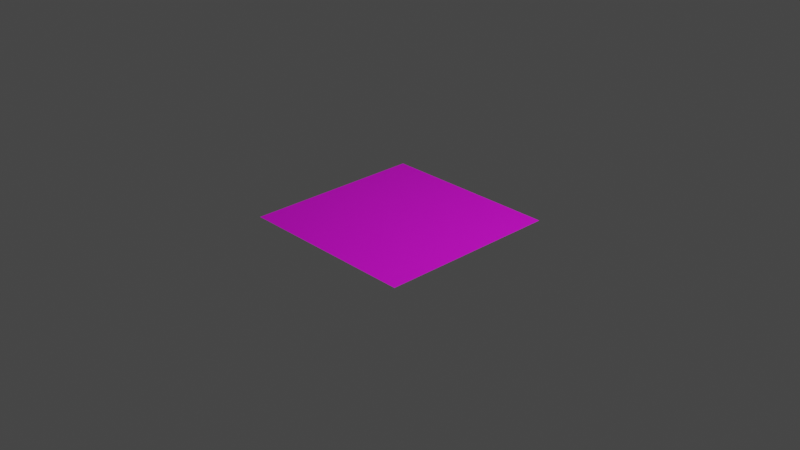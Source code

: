 # Source: tile.blend  (saved by Blender 3.1.7; exported with 4.5.12 LTS)
import bpy
from mathutils import Matrix  # noqa: F401  (used for matrix-valued properties, if any)

bpy.ops.wm.read_factory_settings(use_empty=True)
scene = bpy.context.scene
scene.name = 'Scene'

# ---- collections
col_collection = bpy.data.collections.new('Collection'); scene.collection.children.link(col_collection)

# ---- images (referenced by path relative to the original .blend; pixels are not part of the script)
import os
ASSET_DIR = os.environ.get("B2B_ASSET_DIR", "")  # directory of the original .blend (textures are referenced by path, not embedded)
HERE = os.path.dirname(os.path.abspath(__file__))  # packed textures are extracted next to this script under _unpacked/

def load_image(name, relpath, width, height, colorspace="sRGB"):
    """Load a texture the original file referenced (path relative to the .blend, or extracted next to this script)."""
    p = next((c for c in (os.path.join(HERE, relpath), os.path.join(ASSET_DIR, relpath)) if relpath and os.path.exists(c)), "")
    if p:
        img = bpy.data.images.load(p, check_existing=True)
        img.name = name
    else:  # same state as the original file: an image datablock whose file is absent (Cycles renders it pink)
        img = bpy.data.images.new(name, width, height)
        img.source = "FILE"
        img.filepath = "//" + (relpath or name)
    img.colorspace_settings.name = colorspace
    return img
img_tiletexture_bmp = load_image('tiletexture.bmp', 'tiletexture.bmp', 1024, 1024, 'sRGB')

# ---- materials (node trees are filled in below, after node groups)
mat_material_001 = bpy.data.materials.new('Material.001')
mat_material_001.use_transparent_shadow = False

# ---- material node trees
mat_material_001.use_nodes = True; mat_material_001.node_tree.nodes.clear()
_N = mat_material_001.node_tree.nodes; _L = mat_material_001.node_tree.links
n0 = _N.new('ShaderNodeBsdfPrincipled'); n0.name = 'Principled BSDF'; n0.location = (10, 300)
n0.distribution = 'GGX'
n0.subsurface_method = 'RANDOM_WALK_SKIN'
n0.inputs[3].default_value = 1.45
n0.inputs[27].default_value = (0.0, 0.0, 0.0, 1.0)
n0.inputs[28].default_value = 1.0
n1 = _N.new('ShaderNodeOutputMaterial'); n1.name = 'Material Output'; n1.location = (300, 300)
n2 = _N.new('ShaderNodeTexImage'); n2.name = 'Image Texture'; n2.location = (-430, 172)
n2.image = img_tiletexture_bmp
_L.new(n0.outputs[0], n1.inputs[0])
_L.new(n2.outputs[0], n0.inputs[0])
n1.is_active_output = True

# ---- world
world_world = bpy.data.worlds.new('World'); scene.world = world_world
world_world.use_nodes = True; world_world.node_tree.nodes.clear()
_N = world_world.node_tree.nodes; _L = world_world.node_tree.links
n0 = _N.new('ShaderNodeOutputWorld'); n0.name = 'World Output'; n0.location = (300, 300)
n1 = _N.new('ShaderNodeBackground'); n1.name = 'Background'; n1.location = (10, 300)
n1.inputs[0].default_value = (0.05088, 0.05088, 0.05088, 1.0)
_L.new(n1.outputs[0], n0.inputs[0])
n0.is_active_output = True
world_world.color = (0.05088, 0.05088, 0.05088)
world_world.use_sun_shadow = False
world_world.sun_shadow_jitter_overblur = 0.0

# ---- cameras
cam_camera = bpy.data.cameras.new('Camera')
cam_camera.clip_end = 100.0
cam_camera.ortho_scale = 7.314

# ---- lights
light_light = bpy.data.lights.new('Light', 'POINT')
light_light.transmission_factor = 0.0
light_light.energy = 1000.0
light_light.shadow_soft_size = 0.1
light_light.shadow_maximum_resolution = 0.006
light_light.use_absolute_resolution = True

# ---- meshes
me_plane = bpy.data.meshes.new('Plane')
me_plane.from_pydata([(-1.0, -1.0, 0.0), (1.0, -1.0, 0.0), (-1.0, 1.0, 0.0), (1.0, 1.0, 0.0)], [], [(0, 1, 3, 2)])
_uv = me_plane.uv_layers.new(name='UVMap')
_uv.uv.foreach_set('vector', [0.5007, 0.02506, 0.9874, 0.5, 0.5007, 0.9814, 0.01179, 0.4979])
me_plane.materials.append(mat_material_001)
me_plane.use_remesh_fix_poles = True
me_plane.use_remesh_preserve_attributes = False
me_plane.update()

# ---- objects
ob_light = bpy.data.objects.new('Light', light_light)
ob_camera = bpy.data.objects.new('Camera', cam_camera)
ob_plane = bpy.data.objects.new('Plane', me_plane)

# ---- transforms, parenting, visibility, modifiers, constraints
ob_light.location = (4.076, 1.005, 5.904)
ob_light.rotation_euler = (0.6503, 0.05522, 1.866)
ob_light.lock_rotations_4d = False
ob_light.empty_display_type = 'ARROWS'
ob_light.color = (0.0, 0.0, 0.0, 0.0)
ob_light.lineart.crease_threshold = 0.0
ob_camera.location = (7.359, -6.926, 4.958)
ob_camera.rotation_euler = (1.109, 0.0, 0.8149)
ob_camera.lock_rotations_4d = False
ob_camera.empty_display_type = 'ARROWS'
ob_camera.color = (0.0, 0.0, 0.0, 0.0)
ob_camera.display_type = 'WIRE'
ob_camera.lineart.crease_threshold = 0.0
ob_plane.location = (0.0, 0.0, 0.0)

# ---- collection membership
col_collection.objects.link(ob_light)
col_collection.objects.link(ob_camera)
col_collection.objects.link(ob_plane)

# ---- scene / render settings (as saved in the file)
scene.camera = ob_camera
scene.frame_start = 1; scene.frame_end = 250; scene.frame_set(1)
scene.render.engine = 'BLENDER_EEVEE_NEXT'
scene.cycles.sampling_pattern = 'TABULATED_SOBOL'
scene.cycles.use_light_tree = False
scene.view_settings.view_transform = 'Filmic'
bpy.context.view_layer.update()
